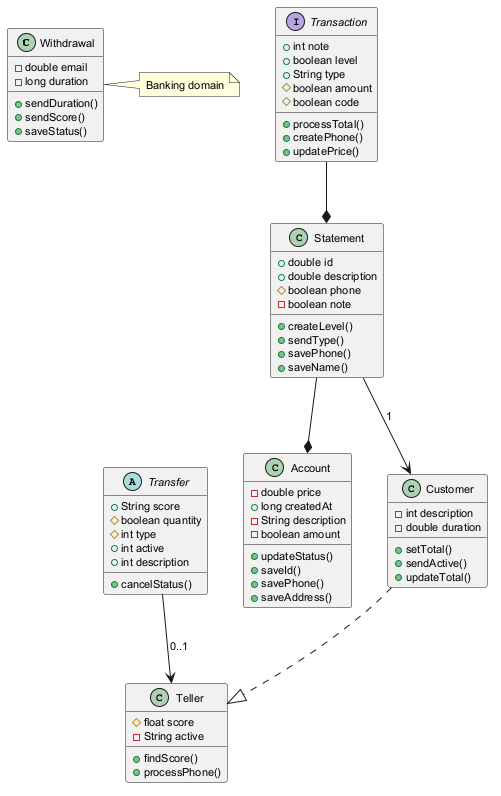

The diagram above was rendered by PlantUML. Its source (embedded in the PNG):
@startuml
skinparam defaultFontSize 11
class Withdrawal {
  -double email
  -long duration
  +sendDuration()
  +sendScore()
  +saveStatus()
}
class Statement {
  +double id
  +double description
  #boolean phone
  -boolean note
  +createLevel()
  +sendType()
  +savePhone()
  +saveName()
}
interface Transaction {
  +int note
  +boolean level
  +String type
  #boolean amount
  #boolean code
  +processTotal()
  +createPhone()
  +updatePrice()
}
class Teller {
  #float score
  -String active
  +findScore()
  +processPhone()
}
abstract class Transfer {
  +String score
  #boolean quantity
  #int type
  +int active
  +int description
  +cancelStatus()
}
class Account {
  -double price
  +long createdAt
  -String description
  -boolean amount
  +updateStatus()
  +saveId()
  +savePhone()
  +saveAddress()
}
class Customer {
  -int description
  -double duration
  +setTotal()
  +sendActive()
  +updateTotal()
}
Customer ..|> Teller
Transfer --> Teller : "0..1"
Statement --* Account
Statement --> Customer : "1"
Transaction --* Statement
note right of Withdrawal : Banking domain
@enduml